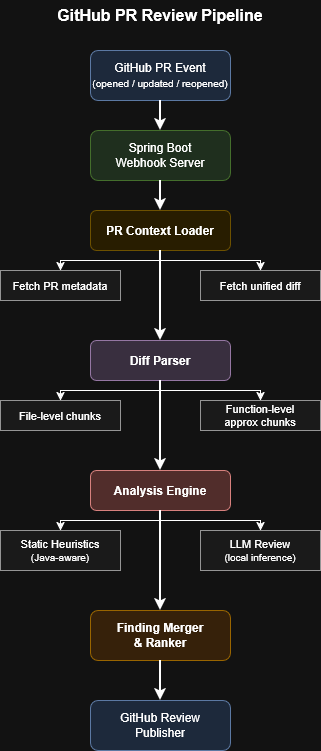

The diagram above was exported from draw.io. Its source (the exported page's mxGraphModel, read from the mxfile embedded in the PNG):
<mxGraphModel dx="1426" dy="779" grid="1" gridSize="10" guides="1" tooltips="1" connect="1" arrows="1" fold="1" page="1" pageScale="1" pageWidth="1100" pageHeight="850" math="0" shadow="0">
  <root>
    <mxCell id="0" />
    <mxCell id="1" parent="0" />
    <mxCell id="UfUi7AcVYYaY-Hz-jOgX-1" parent="1" style="text;html=1;strokeColor=none;fillColor=none;align=center;verticalAlign=middle;whiteSpace=wrap;rounded=0;fontSize=16;" value="&lt;b&gt;GitHub PR Review Pipeline&lt;/b&gt;" vertex="1">
      <mxGeometry height="30" width="260" x="280" y="20" as="geometry" />
    </mxCell>
    <mxCell id="UfUi7AcVYYaY-Hz-jOgX-2" parent="1" style="rounded=1;whiteSpace=wrap;html=1;fillColor=#dae8fc;strokeColor=#6c8ebf;fontSize=12;" value="GitHub PR Event&lt;br&gt;&lt;font size=&quot;1&quot;&gt;(opened / updated / reopened)&lt;/font&gt;" vertex="1">
      <mxGeometry height="50" width="140" x="340" y="70" as="geometry" />
    </mxCell>
    <mxCell id="UfUi7AcVYYaY-Hz-jOgX-3" edge="1" parent="1" source="UfUi7AcVYYaY-Hz-jOgX-2" style="edgeStyle=orthogonalEdgeStyle;rounded=0;orthogonalLoop=1;jettySize=auto;html=1;strokeWidth=2;" target="UfUi7AcVYYaY-Hz-jOgX-4" value="">
      <mxGeometry relative="1" as="geometry" />
    </mxCell>
    <mxCell id="UfUi7AcVYYaY-Hz-jOgX-4" parent="1" style="rounded=1;whiteSpace=wrap;html=1;fillColor=#d5e8d4;strokeColor=#82b366;fontSize=12;" value="Spring Boot&lt;br&gt;Webhook Server" vertex="1">
      <mxGeometry height="50" width="140" x="340" y="150" as="geometry" />
    </mxCell>
    <mxCell id="UfUi7AcVYYaY-Hz-jOgX-5" edge="1" parent="1" source="UfUi7AcVYYaY-Hz-jOgX-4" style="edgeStyle=orthogonalEdgeStyle;rounded=0;orthogonalLoop=1;jettySize=auto;html=1;strokeWidth=2;" target="UfUi7AcVYYaY-Hz-jOgX-6" value="">
      <mxGeometry relative="1" as="geometry" />
    </mxCell>
    <mxCell id="UfUi7AcVYYaY-Hz-jOgX-6" parent="1" style="rounded=1;whiteSpace=wrap;html=1;fillColor=#fff2cc;strokeColor=#d6b656;fontSize=12;" value="&lt;b&gt;PR Context Loader&lt;/b&gt;" vertex="1">
      <mxGeometry height="40" width="140" x="340" y="230" as="geometry" />
    </mxCell>
    <mxCell id="UfUi7AcVYYaY-Hz-jOgX-7" parent="1" style="rounded=0;whiteSpace=wrap;html=1;fillColor=#f5f5f5;strokeColor=#666666;fontSize=11;" value="Fetch PR metadata" vertex="1">
      <mxGeometry height="30" width="120" x="250" y="290" as="geometry" />
    </mxCell>
    <mxCell id="UfUi7AcVYYaY-Hz-jOgX-8" parent="1" style="rounded=0;whiteSpace=wrap;html=1;fillColor=#f5f5f5;strokeColor=#666666;fontSize=11;" value="Fetch unified diff" vertex="1">
      <mxGeometry height="30" width="120" x="450" y="290" as="geometry" />
    </mxCell>
    <mxCell id="UfUi7AcVYYaY-Hz-jOgX-9" edge="1" parent="1" source="UfUi7AcVYYaY-Hz-jOgX-6" style="edgeStyle=orthogonalEdgeStyle;rounded=0;orthogonalLoop=1;jettySize=auto;html=1;strokeWidth=1;" target="UfUi7AcVYYaY-Hz-jOgX-7" value="">
      <mxGeometry relative="1" as="geometry">
        <Array as="points">
          <mxPoint x="410" y="280" />
          <mxPoint x="310" y="280" />
        </Array>
      </mxGeometry>
    </mxCell>
    <mxCell id="UfUi7AcVYYaY-Hz-jOgX-10" edge="1" parent="1" source="UfUi7AcVYYaY-Hz-jOgX-6" style="edgeStyle=orthogonalEdgeStyle;rounded=0;orthogonalLoop=1;jettySize=auto;html=1;strokeWidth=1;" target="UfUi7AcVYYaY-Hz-jOgX-8" value="">
      <mxGeometry relative="1" as="geometry">
        <Array as="points">
          <mxPoint x="410" y="280" />
          <mxPoint x="510" y="280" />
        </Array>
      </mxGeometry>
    </mxCell>
    <mxCell id="UfUi7AcVYYaY-Hz-jOgX-11" edge="1" parent="1" source="UfUi7AcVYYaY-Hz-jOgX-6" style="edgeStyle=orthogonalEdgeStyle;rounded=0;orthogonalLoop=1;jettySize=auto;html=1;strokeWidth=2;" target="UfUi7AcVYYaY-Hz-jOgX-12" value="">
      <mxGeometry relative="1" as="geometry">
        <Array as="points">
          <mxPoint x="410" y="350" />
        </Array>
      </mxGeometry>
    </mxCell>
    <mxCell id="UfUi7AcVYYaY-Hz-jOgX-12" parent="1" style="rounded=1;whiteSpace=wrap;html=1;fillColor=#e1d5e7;strokeColor=#9673a6;fontSize=12;" value="&lt;b&gt;Diff Parser&lt;/b&gt;" vertex="1">
      <mxGeometry height="40" width="140" x="340" y="360" as="geometry" />
    </mxCell>
    <mxCell id="UfUi7AcVYYaY-Hz-jOgX-13" parent="1" style="rounded=0;whiteSpace=wrap;html=1;fillColor=#f5f5f5;strokeColor=#666666;fontSize=11;" value="File-level chunks" vertex="1">
      <mxGeometry height="30" width="120" x="250" y="420" as="geometry" />
    </mxCell>
    <mxCell id="UfUi7AcVYYaY-Hz-jOgX-14" parent="1" style="rounded=0;whiteSpace=wrap;html=1;fillColor=#f5f5f5;strokeColor=#666666;fontSize=11;" value="Function-level&lt;br&gt;approx chunks" vertex="1">
      <mxGeometry height="30" width="120" x="450" y="420" as="geometry" />
    </mxCell>
    <mxCell id="UfUi7AcVYYaY-Hz-jOgX-15" edge="1" parent="1" source="UfUi7AcVYYaY-Hz-jOgX-12" style="edgeStyle=orthogonalEdgeStyle;rounded=0;orthogonalLoop=1;jettySize=auto;html=1;strokeWidth=1;" target="UfUi7AcVYYaY-Hz-jOgX-13" value="">
      <mxGeometry relative="1" as="geometry">
        <Array as="points">
          <mxPoint x="410" y="410" />
          <mxPoint x="310" y="410" />
        </Array>
      </mxGeometry>
    </mxCell>
    <mxCell id="UfUi7AcVYYaY-Hz-jOgX-16" edge="1" parent="1" source="UfUi7AcVYYaY-Hz-jOgX-12" style="edgeStyle=orthogonalEdgeStyle;rounded=0;orthogonalLoop=1;jettySize=auto;html=1;strokeWidth=1;" target="UfUi7AcVYYaY-Hz-jOgX-14" value="">
      <mxGeometry relative="1" as="geometry">
        <Array as="points">
          <mxPoint x="410" y="410" />
          <mxPoint x="510" y="410" />
        </Array>
      </mxGeometry>
    </mxCell>
    <mxCell id="UfUi7AcVYYaY-Hz-jOgX-17" edge="1" parent="1" source="UfUi7AcVYYaY-Hz-jOgX-12" style="edgeStyle=orthogonalEdgeStyle;rounded=0;orthogonalLoop=1;jettySize=auto;html=1;strokeWidth=2;" target="UfUi7AcVYYaY-Hz-jOgX-18" value="">
      <mxGeometry relative="1" as="geometry">
        <Array as="points">
          <mxPoint x="410" y="480" />
        </Array>
      </mxGeometry>
    </mxCell>
    <mxCell id="UfUi7AcVYYaY-Hz-jOgX-18" parent="1" style="rounded=1;whiteSpace=wrap;html=1;fillColor=#f8cecc;strokeColor=#b85450;fontSize=12;" value="&lt;b&gt;Analysis Engine&lt;/b&gt;" vertex="1">
      <mxGeometry height="40" width="140" x="340" y="490" as="geometry" />
    </mxCell>
    <mxCell id="UfUi7AcVYYaY-Hz-jOgX-19" parent="1" style="rounded=0;whiteSpace=wrap;html=1;fillColor=#f5f5f5;strokeColor=#666666;fontSize=11;" value="Static Heuristics&lt;br&gt;&lt;font size=&quot;1&quot;&gt;(Java-aware)&lt;/font&gt;" vertex="1">
      <mxGeometry height="40" width="120" x="250" y="550" as="geometry" />
    </mxCell>
    <mxCell id="UfUi7AcVYYaY-Hz-jOgX-20" parent="1" style="rounded=0;whiteSpace=wrap;html=1;fillColor=#f5f5f5;strokeColor=#666666;fontSize=11;" value="LLM Review&lt;br&gt;&lt;font size=&quot;1&quot;&gt;(local inference)&lt;/font&gt;" vertex="1">
      <mxGeometry height="40" width="120" x="450" y="550" as="geometry" />
    </mxCell>
    <mxCell id="UfUi7AcVYYaY-Hz-jOgX-21" edge="1" parent="1" source="UfUi7AcVYYaY-Hz-jOgX-18" style="edgeStyle=orthogonalEdgeStyle;rounded=0;orthogonalLoop=1;jettySize=auto;html=1;strokeWidth=1;" target="UfUi7AcVYYaY-Hz-jOgX-19" value="">
      <mxGeometry relative="1" as="geometry">
        <Array as="points">
          <mxPoint x="410" y="540" />
          <mxPoint x="310" y="540" />
        </Array>
      </mxGeometry>
    </mxCell>
    <mxCell id="UfUi7AcVYYaY-Hz-jOgX-22" edge="1" parent="1" source="UfUi7AcVYYaY-Hz-jOgX-18" style="edgeStyle=orthogonalEdgeStyle;rounded=0;orthogonalLoop=1;jettySize=auto;html=1;strokeWidth=1;" target="UfUi7AcVYYaY-Hz-jOgX-20" value="">
      <mxGeometry relative="1" as="geometry">
        <Array as="points">
          <mxPoint x="410" y="540" />
          <mxPoint x="510" y="540" />
        </Array>
      </mxGeometry>
    </mxCell>
    <mxCell id="UfUi7AcVYYaY-Hz-jOgX-23" edge="1" parent="1" source="UfUi7AcVYYaY-Hz-jOgX-18" style="edgeStyle=orthogonalEdgeStyle;rounded=0;orthogonalLoop=1;jettySize=auto;html=1;strokeWidth=2;" target="UfUi7AcVYYaY-Hz-jOgX-24" value="">
      <mxGeometry relative="1" as="geometry">
        <Array as="points">
          <mxPoint x="410" y="620" />
        </Array>
      </mxGeometry>
    </mxCell>
    <mxCell id="UfUi7AcVYYaY-Hz-jOgX-24" parent="1" style="rounded=1;whiteSpace=wrap;html=1;fillColor=#ffe6cc;strokeColor=#d79b00;fontSize=12;" value="&lt;b&gt;Finding Merger&lt;br&gt;&amp;amp; Ranker&lt;/b&gt;" vertex="1">
      <mxGeometry height="50" width="140" x="340" y="630" as="geometry" />
    </mxCell>
    <mxCell id="UfUi7AcVYYaY-Hz-jOgX-25" edge="1" parent="1" source="UfUi7AcVYYaY-Hz-jOgX-24" style="edgeStyle=orthogonalEdgeStyle;rounded=0;orthogonalLoop=1;jettySize=auto;html=1;strokeWidth=2;" target="UfUi7AcVYYaY-Hz-jOgX-26" value="">
      <mxGeometry relative="1" as="geometry" />
    </mxCell>
    <mxCell id="UfUi7AcVYYaY-Hz-jOgX-26" parent="1" style="rounded=1;whiteSpace=wrap;html=1;fillColor=#dae8fc;strokeColor=#6c8ebf;fontSize=12;" value="GitHub Review&lt;br&gt;Publisher" vertex="1">
      <mxGeometry height="50" width="140" x="340" y="720" as="geometry" />
    </mxCell>
  </root>
</mxGraphModel>